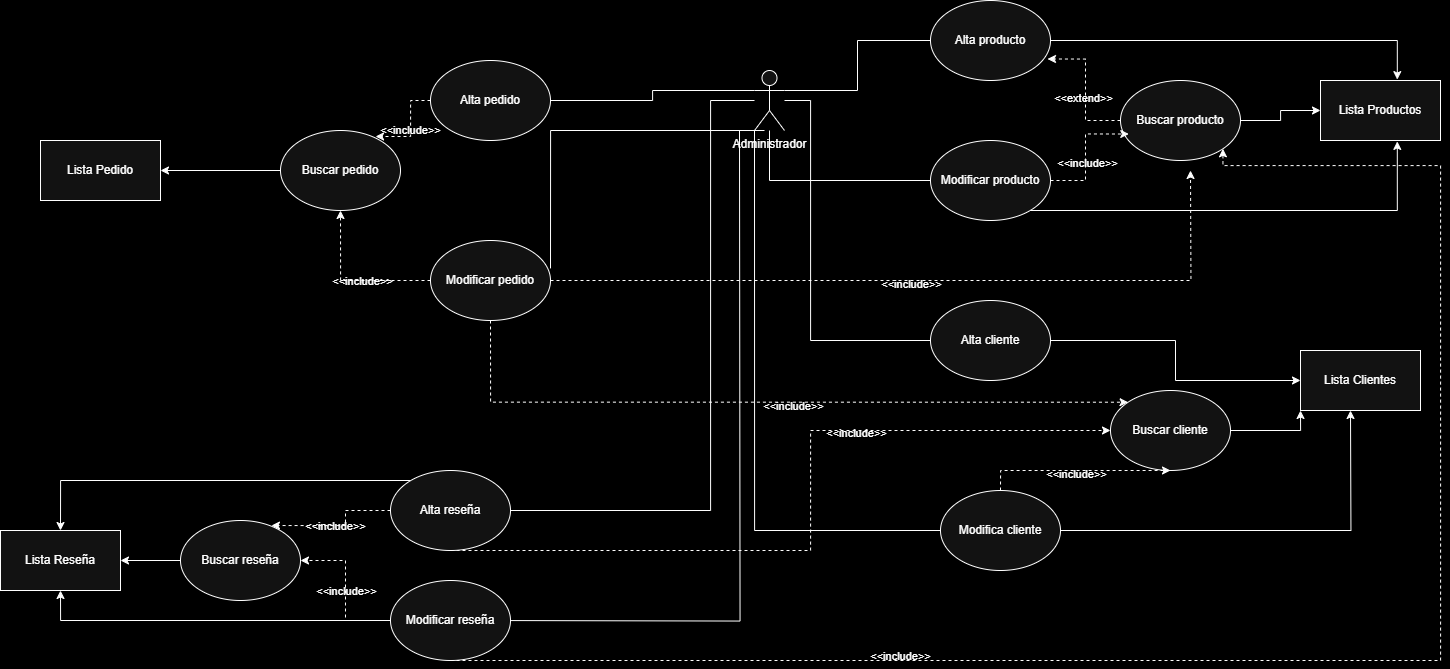

The diagram above was exported from draw.io. Its source (the exported page's mxGraphModel, read from the mxfile embedded in the PNG):
<mxGraphModel dx="1931" dy="860" grid="0" gridSize="10" guides="1" tooltips="1" connect="1" arrows="1" fold="1" page="0" pageScale="1" pageWidth="827" pageHeight="1169" background="light-dark(#FFFFFF,#000000)" math="0" shadow="0">
  <root>
    <mxCell id="0" />
    <mxCell id="1" parent="0" />
    <mxCell id="_DEd3gviQvurBhvRl9r6-88" value="Administrador" style="shape=umlActor;verticalLabelPosition=bottom;verticalAlign=top;html=1;outlineConnect=0;labelBackgroundColor=none;" parent="1" vertex="1">
      <mxGeometry x="414" y="80" width="30" height="60" as="geometry" />
    </mxCell>
    <mxCell id="_DEd3gviQvurBhvRl9r6-89" value="Alta producto" style="ellipse;whiteSpace=wrap;html=1;labelBackgroundColor=none;" parent="1" vertex="1">
      <mxGeometry x="590" y="10" width="120" height="80" as="geometry" />
    </mxCell>
    <mxCell id="_DEd3gviQvurBhvRl9r6-100" style="edgeStyle=orthogonalEdgeStyle;rounded=0;orthogonalLoop=1;jettySize=auto;html=1;entryX=0;entryY=0.5;entryDx=0;entryDy=0;labelBackgroundColor=none;fontColor=default;" parent="1" source="_DEd3gviQvurBhvRl9r6-90" target="_DEd3gviQvurBhvRl9r6-99" edge="1">
      <mxGeometry relative="1" as="geometry" />
    </mxCell>
    <mxCell id="_DEd3gviQvurBhvRl9r6-90" value="Buscar producto" style="ellipse;whiteSpace=wrap;html=1;labelBackgroundColor=none;" parent="1" vertex="1">
      <mxGeometry x="780" y="90" width="120" height="80" as="geometry" />
    </mxCell>
    <mxCell id="_DEd3gviQvurBhvRl9r6-94" style="edgeStyle=orthogonalEdgeStyle;rounded=0;orthogonalLoop=1;jettySize=auto;html=1;endArrow=none;startFill=0;labelBackgroundColor=none;fontColor=default;" parent="1" source="_DEd3gviQvurBhvRl9r6-91" target="_DEd3gviQvurBhvRl9r6-88" edge="1">
      <mxGeometry relative="1" as="geometry" />
    </mxCell>
    <mxCell id="_DEd3gviQvurBhvRl9r6-91" value="Modificar producto" style="ellipse;whiteSpace=wrap;html=1;labelBackgroundColor=none;" parent="1" vertex="1">
      <mxGeometry x="590" y="150" width="120" height="80" as="geometry" />
    </mxCell>
    <mxCell id="_DEd3gviQvurBhvRl9r6-92" style="edgeStyle=orthogonalEdgeStyle;rounded=0;orthogonalLoop=1;jettySize=auto;html=1;entryX=1;entryY=0.3333333333333333;entryDx=0;entryDy=0;entryPerimeter=0;endArrow=none;startFill=0;labelBackgroundColor=none;fontColor=default;" parent="1" source="_DEd3gviQvurBhvRl9r6-89" target="_DEd3gviQvurBhvRl9r6-88" edge="1">
      <mxGeometry relative="1" as="geometry" />
    </mxCell>
    <mxCell id="_DEd3gviQvurBhvRl9r6-95" style="edgeStyle=orthogonalEdgeStyle;rounded=0;orthogonalLoop=1;jettySize=auto;html=1;entryX=0.975;entryY=0.731;entryDx=0;entryDy=0;entryPerimeter=0;dashed=1;labelBackgroundColor=none;fontColor=default;" parent="1" source="_DEd3gviQvurBhvRl9r6-90" target="_DEd3gviQvurBhvRl9r6-89" edge="1">
      <mxGeometry relative="1" as="geometry" />
    </mxCell>
    <mxCell id="_DEd3gviQvurBhvRl9r6-96" value="&amp;lt;&amp;lt;extend&amp;gt;&amp;gt;" style="edgeLabel;html=1;align=center;verticalAlign=middle;resizable=0;points=[];labelBackgroundColor=none;" parent="_DEd3gviQvurBhvRl9r6-95" connectable="0" vertex="1">
      <mxGeometry x="-0.1227" y="3" relative="1" as="geometry">
        <mxPoint as="offset" />
      </mxGeometry>
    </mxCell>
    <mxCell id="_DEd3gviQvurBhvRl9r6-97" style="edgeStyle=orthogonalEdgeStyle;rounded=0;orthogonalLoop=1;jettySize=auto;html=1;entryX=0.069;entryY=0.669;entryDx=0;entryDy=0;entryPerimeter=0;dashed=1;labelBackgroundColor=none;fontColor=default;" parent="1" source="_DEd3gviQvurBhvRl9r6-91" target="_DEd3gviQvurBhvRl9r6-90" edge="1">
      <mxGeometry relative="1" as="geometry" />
    </mxCell>
    <mxCell id="_DEd3gviQvurBhvRl9r6-98" value="&amp;lt;&amp;lt;include&amp;gt;&amp;gt;" style="edgeLabel;html=1;align=center;verticalAlign=middle;resizable=0;points=[];labelBackgroundColor=none;" parent="_DEd3gviQvurBhvRl9r6-97" connectable="0" vertex="1">
      <mxGeometry x="-0.1545" y="-1" relative="1" as="geometry">
        <mxPoint as="offset" />
      </mxGeometry>
    </mxCell>
    <mxCell id="_DEd3gviQvurBhvRl9r6-99" value="Lista Productos" style="rounded=0;whiteSpace=wrap;html=1;labelBackgroundColor=none;" parent="1" vertex="1">
      <mxGeometry x="980" y="90" width="120" height="60" as="geometry" />
    </mxCell>
    <mxCell id="_DEd3gviQvurBhvRl9r6-104" style="edgeStyle=orthogonalEdgeStyle;rounded=0;orthogonalLoop=1;jettySize=auto;html=1;endArrow=none;startFill=0;labelBackgroundColor=none;fontColor=default;" parent="1" source="_DEd3gviQvurBhvRl9r6-101" target="_DEd3gviQvurBhvRl9r6-88" edge="1">
      <mxGeometry relative="1" as="geometry">
        <Array as="points">
          <mxPoint x="470" y="350" />
          <mxPoint x="470" y="110" />
        </Array>
      </mxGeometry>
    </mxCell>
    <mxCell id="_DEd3gviQvurBhvRl9r6-108" style="edgeStyle=orthogonalEdgeStyle;rounded=0;orthogonalLoop=1;jettySize=auto;html=1;labelBackgroundColor=none;fontColor=default;" parent="1" source="_DEd3gviQvurBhvRl9r6-101" target="_DEd3gviQvurBhvRl9r6-107" edge="1">
      <mxGeometry relative="1" as="geometry" />
    </mxCell>
    <mxCell id="_DEd3gviQvurBhvRl9r6-101" value="Alta cliente" style="ellipse;whiteSpace=wrap;html=1;labelBackgroundColor=none;" parent="1" vertex="1">
      <mxGeometry x="590" y="310" width="120" height="80" as="geometry" />
    </mxCell>
    <mxCell id="_DEd3gviQvurBhvRl9r6-109" style="edgeStyle=orthogonalEdgeStyle;rounded=0;orthogonalLoop=1;jettySize=auto;html=1;entryX=0;entryY=1;entryDx=0;entryDy=0;labelBackgroundColor=none;fontColor=default;" parent="1" source="_DEd3gviQvurBhvRl9r6-102" target="_DEd3gviQvurBhvRl9r6-107" edge="1">
      <mxGeometry relative="1" as="geometry" />
    </mxCell>
    <mxCell id="_DEd3gviQvurBhvRl9r6-102" value="Buscar cliente" style="ellipse;whiteSpace=wrap;html=1;labelBackgroundColor=none;" parent="1" vertex="1">
      <mxGeometry x="770" y="400" width="120" height="80" as="geometry" />
    </mxCell>
    <mxCell id="_DEd3gviQvurBhvRl9r6-106" style="edgeStyle=orthogonalEdgeStyle;rounded=0;orthogonalLoop=1;jettySize=auto;html=1;labelBackgroundColor=none;fontColor=default;" parent="1" source="_DEd3gviQvurBhvRl9r6-103" edge="1">
      <mxGeometry relative="1" as="geometry">
        <mxPoint x="1010" y="420" as="targetPoint" />
      </mxGeometry>
    </mxCell>
    <mxCell id="_DEd3gviQvurBhvRl9r6-110" style="edgeStyle=orthogonalEdgeStyle;rounded=0;orthogonalLoop=1;jettySize=auto;html=1;dashed=1;labelBackgroundColor=none;fontColor=default;" parent="1" source="_DEd3gviQvurBhvRl9r6-103" target="_DEd3gviQvurBhvRl9r6-102" edge="1">
      <mxGeometry relative="1" as="geometry">
        <Array as="points">
          <mxPoint x="660" y="480" />
        </Array>
      </mxGeometry>
    </mxCell>
    <mxCell id="_DEd3gviQvurBhvRl9r6-111" value="&amp;lt;&amp;lt;include&amp;gt;&amp;gt;" style="edgeLabel;html=1;align=center;verticalAlign=middle;resizable=0;points=[];labelBackgroundColor=none;" parent="_DEd3gviQvurBhvRl9r6-110" connectable="0" vertex="1">
      <mxGeometry x="0.0079" y="-4" relative="1" as="geometry">
        <mxPoint x="-1" y="-1" as="offset" />
      </mxGeometry>
    </mxCell>
    <mxCell id="_DEd3gviQvurBhvRl9r6-103" value="Modifica cliente" style="ellipse;whiteSpace=wrap;html=1;labelBackgroundColor=none;" parent="1" vertex="1">
      <mxGeometry x="600" y="500" width="120" height="80" as="geometry" />
    </mxCell>
    <mxCell id="_DEd3gviQvurBhvRl9r6-105" style="edgeStyle=orthogonalEdgeStyle;rounded=0;orthogonalLoop=1;jettySize=auto;html=1;entryX=0;entryY=1;entryDx=0;entryDy=0;entryPerimeter=0;endArrow=none;startFill=0;labelBackgroundColor=none;fontColor=default;" parent="1" source="_DEd3gviQvurBhvRl9r6-103" target="_DEd3gviQvurBhvRl9r6-88" edge="1">
      <mxGeometry relative="1" as="geometry" />
    </mxCell>
    <mxCell id="_DEd3gviQvurBhvRl9r6-107" value="Lista Clientes" style="rounded=0;whiteSpace=wrap;html=1;labelBackgroundColor=none;" parent="1" vertex="1">
      <mxGeometry x="960" y="360" width="120" height="60" as="geometry" />
    </mxCell>
    <mxCell id="_DEd3gviQvurBhvRl9r6-112" value="Alta pedido" style="ellipse;whiteSpace=wrap;html=1;labelBackgroundColor=none;" parent="1" vertex="1">
      <mxGeometry x="90" y="70" width="120" height="80" as="geometry" />
    </mxCell>
    <mxCell id="_DEd3gviQvurBhvRl9r6-124" style="edgeStyle=orthogonalEdgeStyle;rounded=0;orthogonalLoop=1;jettySize=auto;html=1;entryX=1;entryY=0.5;entryDx=0;entryDy=0;labelBackgroundColor=none;fontColor=default;" parent="1" source="_DEd3gviQvurBhvRl9r6-113" target="_DEd3gviQvurBhvRl9r6-123" edge="1">
      <mxGeometry relative="1" as="geometry" />
    </mxCell>
    <mxCell id="_DEd3gviQvurBhvRl9r6-113" value="Buscar pedido" style="ellipse;whiteSpace=wrap;html=1;labelBackgroundColor=none;" parent="1" vertex="1">
      <mxGeometry x="-60" y="140" width="120" height="80" as="geometry" />
    </mxCell>
    <mxCell id="_DEd3gviQvurBhvRl9r6-116" style="edgeStyle=orthogonalEdgeStyle;rounded=0;orthogonalLoop=1;jettySize=auto;html=1;endArrow=none;startFill=0;labelBackgroundColor=none;fontColor=default;" parent="1" edge="1">
      <mxGeometry relative="1" as="geometry">
        <mxPoint x="210" y="277.88916806429734" as="sourcePoint" />
        <mxPoint x="424" y="140" as="targetPoint" />
        <Array as="points">
          <mxPoint x="210" y="140" />
        </Array>
      </mxGeometry>
    </mxCell>
    <mxCell id="_DEd3gviQvurBhvRl9r6-117" style="edgeStyle=orthogonalEdgeStyle;rounded=0;orthogonalLoop=1;jettySize=auto;html=1;dashed=1;labelBackgroundColor=none;fontColor=default;" parent="1" source="_DEd3gviQvurBhvRl9r6-114" target="_DEd3gviQvurBhvRl9r6-113" edge="1">
      <mxGeometry relative="1" as="geometry" />
    </mxCell>
    <mxCell id="_DEd3gviQvurBhvRl9r6-118" value="&amp;lt;&amp;lt;include&amp;gt;&amp;gt;" style="edgeLabel;html=1;align=center;verticalAlign=middle;resizable=0;points=[];labelBackgroundColor=none;" parent="_DEd3gviQvurBhvRl9r6-117" connectable="0" vertex="1">
      <mxGeometry x="-0.125" relative="1" as="geometry">
        <mxPoint as="offset" />
      </mxGeometry>
    </mxCell>
    <mxCell id="_DEd3gviQvurBhvRl9r6-119" style="edgeStyle=orthogonalEdgeStyle;rounded=0;orthogonalLoop=1;jettySize=auto;html=1;dashed=1;labelBackgroundColor=none;fontColor=default;" parent="1" source="_DEd3gviQvurBhvRl9r6-114" edge="1">
      <mxGeometry relative="1" as="geometry">
        <mxPoint x="850" y="180" as="targetPoint" />
      </mxGeometry>
    </mxCell>
    <mxCell id="_DEd3gviQvurBhvRl9r6-120" value="&amp;lt;&amp;lt;include&amp;gt;&amp;gt;" style="edgeLabel;html=1;align=center;verticalAlign=middle;resizable=0;points=[];labelBackgroundColor=none;" parent="_DEd3gviQvurBhvRl9r6-119" connectable="0" vertex="1">
      <mxGeometry x="-0.0406" y="-3" relative="1" as="geometry">
        <mxPoint as="offset" />
      </mxGeometry>
    </mxCell>
    <mxCell id="_DEd3gviQvurBhvRl9r6-121" style="edgeStyle=orthogonalEdgeStyle;rounded=0;orthogonalLoop=1;jettySize=auto;html=1;entryX=0;entryY=0;entryDx=0;entryDy=0;dashed=1;labelBackgroundColor=none;fontColor=default;" parent="1" source="_DEd3gviQvurBhvRl9r6-114" target="_DEd3gviQvurBhvRl9r6-102" edge="1">
      <mxGeometry relative="1" as="geometry">
        <Array as="points">
          <mxPoint x="150" y="412" />
        </Array>
      </mxGeometry>
    </mxCell>
    <mxCell id="_DEd3gviQvurBhvRl9r6-122" value="&amp;lt;&amp;lt;include&amp;gt;&amp;gt;" style="edgeLabel;html=1;align=center;verticalAlign=middle;resizable=0;points=[];labelBackgroundColor=none;" parent="_DEd3gviQvurBhvRl9r6-121" connectable="0" vertex="1">
      <mxGeometry x="0.0684" y="-3" relative="1" as="geometry">
        <mxPoint as="offset" />
      </mxGeometry>
    </mxCell>
    <mxCell id="_DEd3gviQvurBhvRl9r6-114" value="Modificar pedido" style="ellipse;whiteSpace=wrap;html=1;labelBackgroundColor=none;" parent="1" vertex="1">
      <mxGeometry x="90" y="250" width="120" height="80" as="geometry" />
    </mxCell>
    <mxCell id="_DEd3gviQvurBhvRl9r6-115" style="edgeStyle=orthogonalEdgeStyle;rounded=0;orthogonalLoop=1;jettySize=auto;html=1;entryX=0;entryY=0.3333333333333333;entryDx=0;entryDy=0;entryPerimeter=0;endArrow=none;startFill=0;labelBackgroundColor=none;fontColor=default;" parent="1" source="_DEd3gviQvurBhvRl9r6-112" target="_DEd3gviQvurBhvRl9r6-88" edge="1">
      <mxGeometry relative="1" as="geometry" />
    </mxCell>
    <mxCell id="_DEd3gviQvurBhvRl9r6-123" value="Lista Pedido" style="rounded=0;whiteSpace=wrap;html=1;labelBackgroundColor=none;" parent="1" vertex="1">
      <mxGeometry x="-300" y="150" width="120" height="60" as="geometry" />
    </mxCell>
    <mxCell id="_DEd3gviQvurBhvRl9r6-125" style="edgeStyle=orthogonalEdgeStyle;rounded=0;orthogonalLoop=1;jettySize=auto;html=1;entryX=0.792;entryY=0.075;entryDx=0;entryDy=0;entryPerimeter=0;dashed=1;labelBackgroundColor=none;fontColor=default;" parent="1" source="_DEd3gviQvurBhvRl9r6-112" target="_DEd3gviQvurBhvRl9r6-113" edge="1">
      <mxGeometry relative="1" as="geometry" />
    </mxCell>
    <mxCell id="_DEd3gviQvurBhvRl9r6-126" value="&amp;lt;&amp;lt;include&amp;gt;&amp;gt;" style="edgeLabel;html=1;align=center;verticalAlign=middle;resizable=0;points=[];labelBackgroundColor=none;" parent="_DEd3gviQvurBhvRl9r6-125" connectable="0" vertex="1">
      <mxGeometry x="0.0664" y="-1" relative="1" as="geometry">
        <mxPoint as="offset" />
      </mxGeometry>
    </mxCell>
    <mxCell id="Y6thacjTwdnA_01PbqU9-2" style="edgeStyle=orthogonalEdgeStyle;rounded=0;orthogonalLoop=1;jettySize=auto;html=1;endArrow=none;startFill=0;labelBackgroundColor=none;fontColor=default;" edge="1" parent="1" source="_DEd3gviQvurBhvRl9r6-127" target="_DEd3gviQvurBhvRl9r6-88">
      <mxGeometry relative="1" as="geometry">
        <Array as="points">
          <mxPoint x="370" y="520" />
          <mxPoint x="370" y="110" />
        </Array>
      </mxGeometry>
    </mxCell>
    <mxCell id="Y6thacjTwdnA_01PbqU9-13" style="edgeStyle=orthogonalEdgeStyle;rounded=0;orthogonalLoop=1;jettySize=auto;html=1;entryX=0;entryY=0.5;entryDx=0;entryDy=0;dashed=1;labelBackgroundColor=none;fontColor=default;" edge="1" parent="1" source="_DEd3gviQvurBhvRl9r6-127" target="_DEd3gviQvurBhvRl9r6-102">
      <mxGeometry relative="1" as="geometry">
        <Array as="points">
          <mxPoint x="470" y="560" />
          <mxPoint x="470" y="440" />
        </Array>
      </mxGeometry>
    </mxCell>
    <mxCell id="Y6thacjTwdnA_01PbqU9-14" value="&amp;lt;&amp;lt;include&amp;gt;&amp;gt;" style="edgeLabel;html=1;align=center;verticalAlign=middle;resizable=0;points=[];labelBackgroundColor=none;" vertex="1" connectable="0" parent="Y6thacjTwdnA_01PbqU9-13">
      <mxGeometry x="0.3463" y="-2" relative="1" as="geometry">
        <mxPoint as="offset" />
      </mxGeometry>
    </mxCell>
    <mxCell id="Y6thacjTwdnA_01PbqU9-15" style="edgeStyle=orthogonalEdgeStyle;rounded=0;orthogonalLoop=1;jettySize=auto;html=1;entryX=0.5;entryY=0;entryDx=0;entryDy=0;labelBackgroundColor=none;fontColor=default;" edge="1" parent="1" source="_DEd3gviQvurBhvRl9r6-127" target="Y6thacjTwdnA_01PbqU9-8">
      <mxGeometry relative="1" as="geometry">
        <Array as="points">
          <mxPoint x="-280" y="490" />
        </Array>
      </mxGeometry>
    </mxCell>
    <mxCell id="_DEd3gviQvurBhvRl9r6-127" value="Alta reseña" style="ellipse;whiteSpace=wrap;html=1;labelBackgroundColor=none;" parent="1" vertex="1">
      <mxGeometry x="50" y="480" width="120" height="80" as="geometry" />
    </mxCell>
    <mxCell id="Y6thacjTwdnA_01PbqU9-3" style="edgeStyle=orthogonalEdgeStyle;rounded=0;orthogonalLoop=1;jettySize=auto;html=1;endArrow=none;startFill=0;labelBackgroundColor=none;fontColor=default;" edge="1" parent="1">
      <mxGeometry relative="1" as="geometry">
        <mxPoint x="140" y="630" as="sourcePoint" />
        <mxPoint x="399" y="140" as="targetPoint" />
      </mxGeometry>
    </mxCell>
    <mxCell id="Y6thacjTwdnA_01PbqU9-4" style="edgeStyle=orthogonalEdgeStyle;rounded=0;orthogonalLoop=1;jettySize=auto;html=1;dashed=1;labelBackgroundColor=none;fontColor=default;" edge="1" parent="1" source="_DEd3gviQvurBhvRl9r6-128" target="Y6thacjTwdnA_01PbqU9-1">
      <mxGeometry relative="1" as="geometry" />
    </mxCell>
    <mxCell id="Y6thacjTwdnA_01PbqU9-5" value="&amp;lt;&amp;lt;include&amp;gt;&amp;gt;" style="edgeLabel;html=1;align=center;verticalAlign=middle;resizable=0;points=[];labelBackgroundColor=none;" vertex="1" connectable="0" parent="Y6thacjTwdnA_01PbqU9-4">
      <mxGeometry x="-0.0133" relative="1" as="geometry">
        <mxPoint as="offset" />
      </mxGeometry>
    </mxCell>
    <mxCell id="Y6thacjTwdnA_01PbqU9-16" style="edgeStyle=orthogonalEdgeStyle;rounded=0;orthogonalLoop=1;jettySize=auto;html=1;entryX=0.5;entryY=1;entryDx=0;entryDy=0;labelBackgroundColor=none;fontColor=default;" edge="1" parent="1" source="_DEd3gviQvurBhvRl9r6-128" target="Y6thacjTwdnA_01PbqU9-8">
      <mxGeometry relative="1" as="geometry" />
    </mxCell>
    <mxCell id="_DEd3gviQvurBhvRl9r6-128" value="Modificar reseña" style="ellipse;whiteSpace=wrap;html=1;labelBackgroundColor=none;" parent="1" vertex="1">
      <mxGeometry x="50" y="590" width="120" height="80" as="geometry" />
    </mxCell>
    <mxCell id="Y6thacjTwdnA_01PbqU9-9" style="edgeStyle=orthogonalEdgeStyle;rounded=0;orthogonalLoop=1;jettySize=auto;html=1;entryX=1;entryY=0.5;entryDx=0;entryDy=0;labelBackgroundColor=none;fontColor=default;" edge="1" parent="1" source="Y6thacjTwdnA_01PbqU9-1" target="Y6thacjTwdnA_01PbqU9-8">
      <mxGeometry relative="1" as="geometry" />
    </mxCell>
    <mxCell id="Y6thacjTwdnA_01PbqU9-1" value="Buscar reseña" style="ellipse;whiteSpace=wrap;html=1;labelBackgroundColor=none;" vertex="1" parent="1">
      <mxGeometry x="-160" y="530" width="120" height="80" as="geometry" />
    </mxCell>
    <mxCell id="Y6thacjTwdnA_01PbqU9-6" style="edgeStyle=orthogonalEdgeStyle;rounded=0;orthogonalLoop=1;jettySize=auto;html=1;entryX=0.758;entryY=0.063;entryDx=0;entryDy=0;entryPerimeter=0;dashed=1;labelBackgroundColor=none;fontColor=default;" edge="1" parent="1" source="_DEd3gviQvurBhvRl9r6-127" target="Y6thacjTwdnA_01PbqU9-1">
      <mxGeometry relative="1" as="geometry" />
    </mxCell>
    <mxCell id="Y6thacjTwdnA_01PbqU9-7" value="&amp;lt;&amp;lt;include&amp;gt;&amp;gt;" style="edgeLabel;html=1;align=center;verticalAlign=middle;resizable=0;points=[];labelBackgroundColor=none;" vertex="1" connectable="0" parent="Y6thacjTwdnA_01PbqU9-6">
      <mxGeometry x="0.0594" relative="1" as="geometry">
        <mxPoint as="offset" />
      </mxGeometry>
    </mxCell>
    <mxCell id="Y6thacjTwdnA_01PbqU9-8" value="Lista Reseña" style="rounded=0;whiteSpace=wrap;html=1;labelBackgroundColor=none;" vertex="1" parent="1">
      <mxGeometry x="-340" y="540" width="120" height="60" as="geometry" />
    </mxCell>
    <mxCell id="Y6thacjTwdnA_01PbqU9-10" style="edgeStyle=orthogonalEdgeStyle;rounded=0;orthogonalLoop=1;jettySize=auto;html=1;entryX=1;entryY=1;entryDx=0;entryDy=0;dashed=1;labelBackgroundColor=none;fontColor=default;" edge="1" parent="1" source="_DEd3gviQvurBhvRl9r6-128" target="_DEd3gviQvurBhvRl9r6-90">
      <mxGeometry relative="1" as="geometry">
        <Array as="points">
          <mxPoint x="1100" y="670" />
          <mxPoint x="1100" y="175" />
          <mxPoint x="882" y="175" />
        </Array>
      </mxGeometry>
    </mxCell>
    <mxCell id="Y6thacjTwdnA_01PbqU9-11" value="&amp;lt;&amp;lt;include&amp;gt;&amp;gt;" style="edgeLabel;html=1;align=center;verticalAlign=middle;resizable=0;points=[];labelBackgroundColor=none;" vertex="1" connectable="0" parent="Y6thacjTwdnA_01PbqU9-10">
      <mxGeometry x="-0.4772" y="5" relative="1" as="geometry">
        <mxPoint as="offset" />
      </mxGeometry>
    </mxCell>
    <mxCell id="Y6thacjTwdnA_01PbqU9-17" style="edgeStyle=orthogonalEdgeStyle;rounded=0;orthogonalLoop=1;jettySize=auto;html=1;entryX=0.64;entryY=-0.015;entryDx=0;entryDy=0;entryPerimeter=0;labelBackgroundColor=none;fontColor=default;" edge="1" parent="1" source="_DEd3gviQvurBhvRl9r6-89" target="_DEd3gviQvurBhvRl9r6-99">
      <mxGeometry relative="1" as="geometry" />
    </mxCell>
    <mxCell id="Y6thacjTwdnA_01PbqU9-18" style="edgeStyle=orthogonalEdgeStyle;rounded=0;orthogonalLoop=1;jettySize=auto;html=1;entryX=0.64;entryY=1.015;entryDx=0;entryDy=0;entryPerimeter=0;labelBackgroundColor=none;fontColor=default;" edge="1" parent="1" source="_DEd3gviQvurBhvRl9r6-91" target="_DEd3gviQvurBhvRl9r6-99">
      <mxGeometry relative="1" as="geometry">
        <Array as="points">
          <mxPoint x="1057" y="220" />
        </Array>
      </mxGeometry>
    </mxCell>
  </root>
</mxGraphModel>